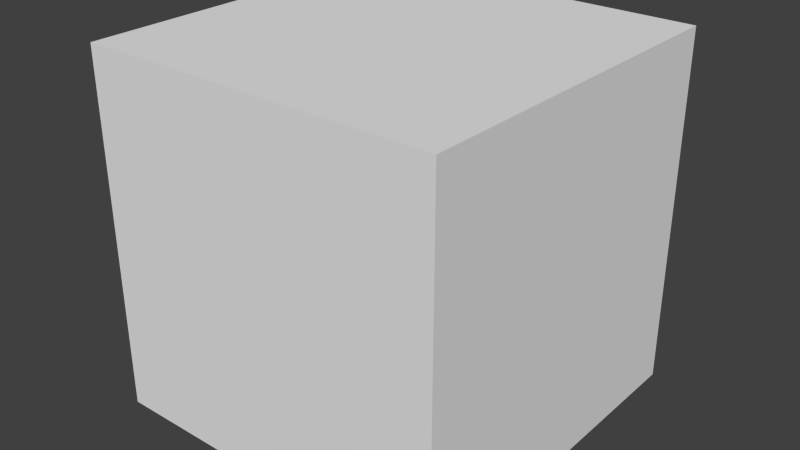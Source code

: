 # Source: Library.blend  (saved by Blender 2.75.0; exported with 4.5.12 LTS)
import bpy
from mathutils import Matrix  # noqa: F401  (used for matrix-valued properties, if any)

bpy.ops.wm.read_factory_settings(use_empty=True)
scene = bpy.context.scene
scene.name = 'Scene'

# ---- collections
col_collection_1 = bpy.data.collections.new('Collection 1'); scene.collection.children.link(col_collection_1)

# ---- world
world_world = bpy.data.worlds.new('World'); scene.world = world_world
world_world.color = (0.05088, 0.05088, 0.05088)
world_world.use_sun_shadow = False
world_world.sun_shadow_jitter_overblur = 0.0
world_world.cycles.sampling_method = 'MANUAL'
world_world.cycles.sample_map_resolution = 256

# ---- meshes
me_cube_001 = bpy.data.meshes.new('Cube.001')
me_cube_001.from_pydata([(-1.0, -1.0, -1.0), (-1.0, -1.0, 1.0), (-1.0, 1.0, -1.0), (-1.0, 1.0, 1.0), (1.0, -1.0, -1.0), (1.0, -1.0, 1.0), (1.0, 1.0, -1.0), (1.0, 1.0, 1.0)], [], [(1, 3, 2, 0), (3, 7, 6, 2), (7, 5, 4, 6), (5, 1, 0, 4), (0, 2, 6, 4), (5, 7, 3, 1)])
me_cube_001.use_remesh_preserve_volume = False
me_cube_001.use_remesh_preserve_attributes = False
me_cube_001.use_mirror_vertex_groups = False
me_cube_001.update()

# ---- objects
ob_cube = bpy.data.objects.new('Cube', me_cube_001)

# ---- transforms, parenting, visibility, modifiers, constraints
ob_cube.location = (2.3, 0.0, 0.0)
ob_cube.lineart.crease_threshold = 0.0

# ---- collection membership
col_collection_1.objects.link(ob_cube)

# ---- scene / render settings (as saved in the file)
scene.frame_start = 1; scene.frame_end = 250; scene.frame_set(1)
scene.render.engine = 'BLENDER_EEVEE_NEXT'
scene.render.resolution_percentage = 50
scene.render.dither_intensity = 0.0
scene.cycles.use_denoising = False
scene.cycles.samples = 10
scene.cycles.sampling_pattern = 'TABULATED_SOBOL'
scene.cycles.light_sampling_threshold = 0.0
scene.cycles.use_adaptive_sampling = False
scene.cycles.use_light_tree = False
scene.cycles.blur_glossy = 0.0
scene.cycles.pixel_filter_type = 'GAUSSIAN'
scene.cycles.sample_clamp_indirect = 0.0
scene.view_settings.view_transform = 'Standard'
bpy.context.view_layer.update()

# ---- added for rendering (the .blend has no active camera and no usable light): camera, sun
cam_auto = bpy.data.cameras.new('AutoCamera')
cam_auto.lens = 50.0
cam_auto.sensor_width = 36.0
cam_auto.clip_end = 1000.0
ob_auto_camera = bpy.data.objects.new('AutoCamera', cam_auto)
scene.collection.objects.link(ob_auto_camera)
ob_auto_camera.location = (5.50507, -3.84609, 2.56406)
ob_auto_camera.rotation_euler = (1.09748, -7.21219e-08, 0.694738)
scene.camera = ob_auto_camera
light_auto_sun = bpy.data.lights.new('AutoSun', 'SUN')
light_auto_sun.energy = 3.0
light_auto_sun.angle = 0.0523599
ob_auto_sun = bpy.data.objects.new('AutoSun', light_auto_sun)
scene.collection.objects.link(ob_auto_sun)
ob_auto_sun.rotation_euler = (0.872665, 0.174533, 0.523599)
bpy.context.view_layer.update()
